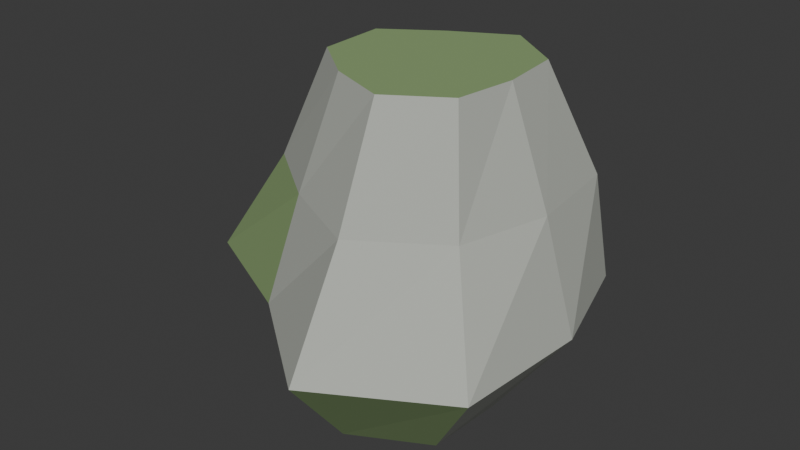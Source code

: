 # Source: root_rock.blend  (saved by Blender 4.5.92; exported with 4.5.12 LTS)
import bpy
from mathutils import Matrix  # noqa: F401  (used for matrix-valued properties, if any)

bpy.ops.wm.read_factory_settings(use_empty=True)
scene = bpy.context.scene
scene.name = 'Scene'

# ---- collections
col_collection = bpy.data.collections.new('Collection'); scene.collection.children.link(col_collection)

# ---- materials (node trees are filled in below, after node groups)
mat_stone = bpy.data.materials.new('stone')
mat_stone.diffuse_color = (0.47, 0.49, 0.44, 1.0)
mat_moss = bpy.data.materials.new('moss')
mat_moss.diffuse_color = (0.25, 0.37, 0.16, 1.0)

# ---- material node trees
mat_stone.use_nodes = True; mat_stone.node_tree.nodes.clear()
_N = mat_stone.node_tree.nodes; _L = mat_stone.node_tree.links
n0 = _N.new('ShaderNodeBsdfPrincipled'); n0.name = 'Principled BSDF'; n0.location = (-200, 100)
n0.inputs[0].default_value = (0.47, 0.49, 0.44, 1.0)
n0.inputs[2].default_value = 0.82
n1 = _N.new('ShaderNodeOutputMaterial'); n1.name = 'Material Output'; n1.location = (200, 100)
_L.new(n0.outputs[0], n1.inputs[0])
n1.is_active_output = True
mat_moss.use_nodes = True; mat_moss.node_tree.nodes.clear()
_N = mat_moss.node_tree.nodes; _L = mat_moss.node_tree.links
n0 = _N.new('ShaderNodeBsdfPrincipled'); n0.name = 'Principled BSDF'; n0.location = (-200, 100)
n0.inputs[0].default_value = (0.25, 0.37, 0.16, 1.0)
n0.inputs[2].default_value = 0.82
n1 = _N.new('ShaderNodeOutputMaterial'); n1.name = 'Material Output'; n1.location = (200, 100)
_L.new(n0.outputs[0], n1.inputs[0])
n1.is_active_output = True

# ---- world
world_world = bpy.data.worlds.new('World'); scene.world = world_world
world_world.use_nodes = True; world_world.node_tree.nodes.clear()
_N = world_world.node_tree.nodes; _L = world_world.node_tree.links
n0 = _N.new('ShaderNodeOutputWorld'); n0.name = 'World Output'; n0.location = (200, 100)
n1 = _N.new('ShaderNodeBackground'); n1.name = 'Background'; n1.location = (-200, 100)
n1.inputs[0].default_value = (0.05088, 0.05088, 0.05088, 1.0)
_L.new(n1.outputs[0], n0.inputs[0])
n0.is_active_output = True
world_world.color = (0.05088, 0.05088, 0.05088)
world_world.sun_shadow_jitter_overblur = 0.0

# ---- meshes
me_mossy_shoulder = bpy.data.meshes.new('mossy shoulder')
me_mossy_shoulder.from_pydata([(0.2695, 0.0, 0.0), (0.2543, 0.2134, 0.0), (0.06152, 0.3489, 0.0), (-0.1352, 0.2341, 0.0), (-0.309, 0.1125, 0.0), (-0.3133, -0.114, 0.0), (-0.1265, -0.219, 0.0), (0.05714, -0.3241, 0.0), (0.2574, -0.216, 0.0), (0.4854, -0.015, 0.2933), (0.3946, 0.2882, 0.2933), (0.1187, 0.4689, 0.2933), (-0.1589, 0.3179, 0.2933), (-0.4746, 0.1699, 0.2933), (-0.4637, -0.1959, 0.2933), (-0.1565, -0.3438, 0.2933), (0.1301, -0.5637, 0.2933), (0.4585, -0.3718, 0.2933), (0.4074, -0.03, 0.5867), (0.3772, 0.2306, 0.5867), (0.131, 0.3351, 0.5867), (-0.07979, 0.2237, 0.5867), (-0.3081, 0.1064, 0.5867), (-0.2748, -0.1543, 0.5867), (-0.08635, -0.295, 0.5867), (0.1322, -0.4017, 0.5867), (0.3434, -0.2622, 0.5867), (0.3102, -0.045, 0.88), (0.2934, 0.1173, 0.88), (0.1472, 0.2225, 0.88), (-0.006413, 0.1393, 0.88), (-0.1463, 0.04465, 0.88), (-0.1397, -0.1323, 0.88), (-0.009864, -0.2353, 0.88), (0.144, -0.2945, 0.88), (0.2873, -0.2021, 0.88)], [], [(0, 1, 10, 9), (1, 2, 11, 10), (2, 3, 12, 11), (3, 4, 13, 12), (4, 5, 14, 13), (5, 6, 15, 14), (6, 7, 16, 15), (7, 8, 17, 16), (8, 0, 9, 17), (9, 10, 19, 18), (10, 11, 20, 19), (11, 12, 21, 20), (12, 13, 22, 21), (13, 14, 23, 22), (14, 15, 24, 23), (15, 16, 25, 24), (16, 17, 26, 25), (17, 9, 18, 26), (18, 19, 28, 27), (19, 20, 29, 28), (20, 21, 30, 29), (21, 22, 31, 30), (22, 23, 32, 31), (23, 24, 33, 32), (24, 25, 34, 33), (25, 26, 35, 34), (26, 18, 27, 35), (8, 7, 6, 5, 4, 3, 2, 1, 0), (27, 28, 29, 30, 31, 32, 33, 34, 35)])
me_mossy_shoulder.polygons.foreach_set('material_index', [1, 0, 0, 0, 0, 0, 0, 1, 0, 0, 0, 0, 0, 0, 1, 0, 0, 0, 0, 0, 0, 1, 0, 0, 0, 0, 0, 0, 1])
me_mossy_shoulder.materials.append(mat_stone)
me_mossy_shoulder.materials.append(mat_moss)
me_mossy_shoulder.update()

# ---- objects
ob_root_rock = bpy.data.objects.new('root_rock', me_mossy_shoulder)

# ---- transforms, parenting, visibility, modifiers, constraints
ob_root_rock.location = (0.0, 0.0, 0.0)

# ---- collection membership
col_collection.objects.link(ob_root_rock)

# ---- scene / render settings (as saved in the file)
scene.frame_start = 1; scene.frame_end = 250; scene.frame_set(1)
scene.render.engine = 'BLENDER_EEVEE_NEXT'
bpy.context.view_layer.update()

# ---- added for rendering (the .blend has no active camera and no usable light): camera, sun
cam_auto = bpy.data.cameras.new('AutoCamera')
cam_auto.lens = 50.0
cam_auto.sensor_width = 36.0
cam_auto.clip_end = 1000.0
ob_auto_camera = bpy.data.objects.new('AutoCamera', cam_auto)
scene.collection.objects.link(ob_auto_camera)
ob_auto_camera.location = (1.54307, -1.89265, 1.67016)
ob_auto_camera.rotation_euler = (1.09748, -7.21219e-08, 0.694738)
scene.camera = ob_auto_camera
light_auto_sun = bpy.data.lights.new('AutoSun', 'SUN')
light_auto_sun.energy = 3.0
light_auto_sun.angle = 0.0523599
ob_auto_sun = bpy.data.objects.new('AutoSun', light_auto_sun)
scene.collection.objects.link(ob_auto_sun)
ob_auto_sun.rotation_euler = (0.872665, 0.174533, 0.523599)
bpy.context.view_layer.update()
